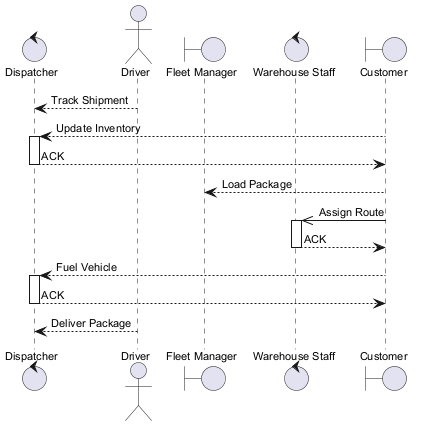

The diagram above was rendered by PlantUML. Its source (embedded in the PNG):
@startuml
skinparam backgroundColor #FFFFFF
skinparam classBackgroundColor #F3E5F5
skinparam classBorderColor #6A1B9A
skinparam defaultFontSize 11
control "Dispatcher" as D
actor "Driver" as D2
boundary "Fleet Manager" as FM
control "Warehouse Staff" as WS
boundary "Customer" as C
D2 --> D : Track Shipment
C --> D : Update Inventory
activate D
D --> C : ACK
deactivate D
C --> FM : Load Package
C ->> WS : Assign Route
activate WS
WS --> C : ACK
deactivate WS
C --> D : Fuel Vehicle
activate D
D --> C : ACK
deactivate D
D2 --> D : Deliver Package
@enduml